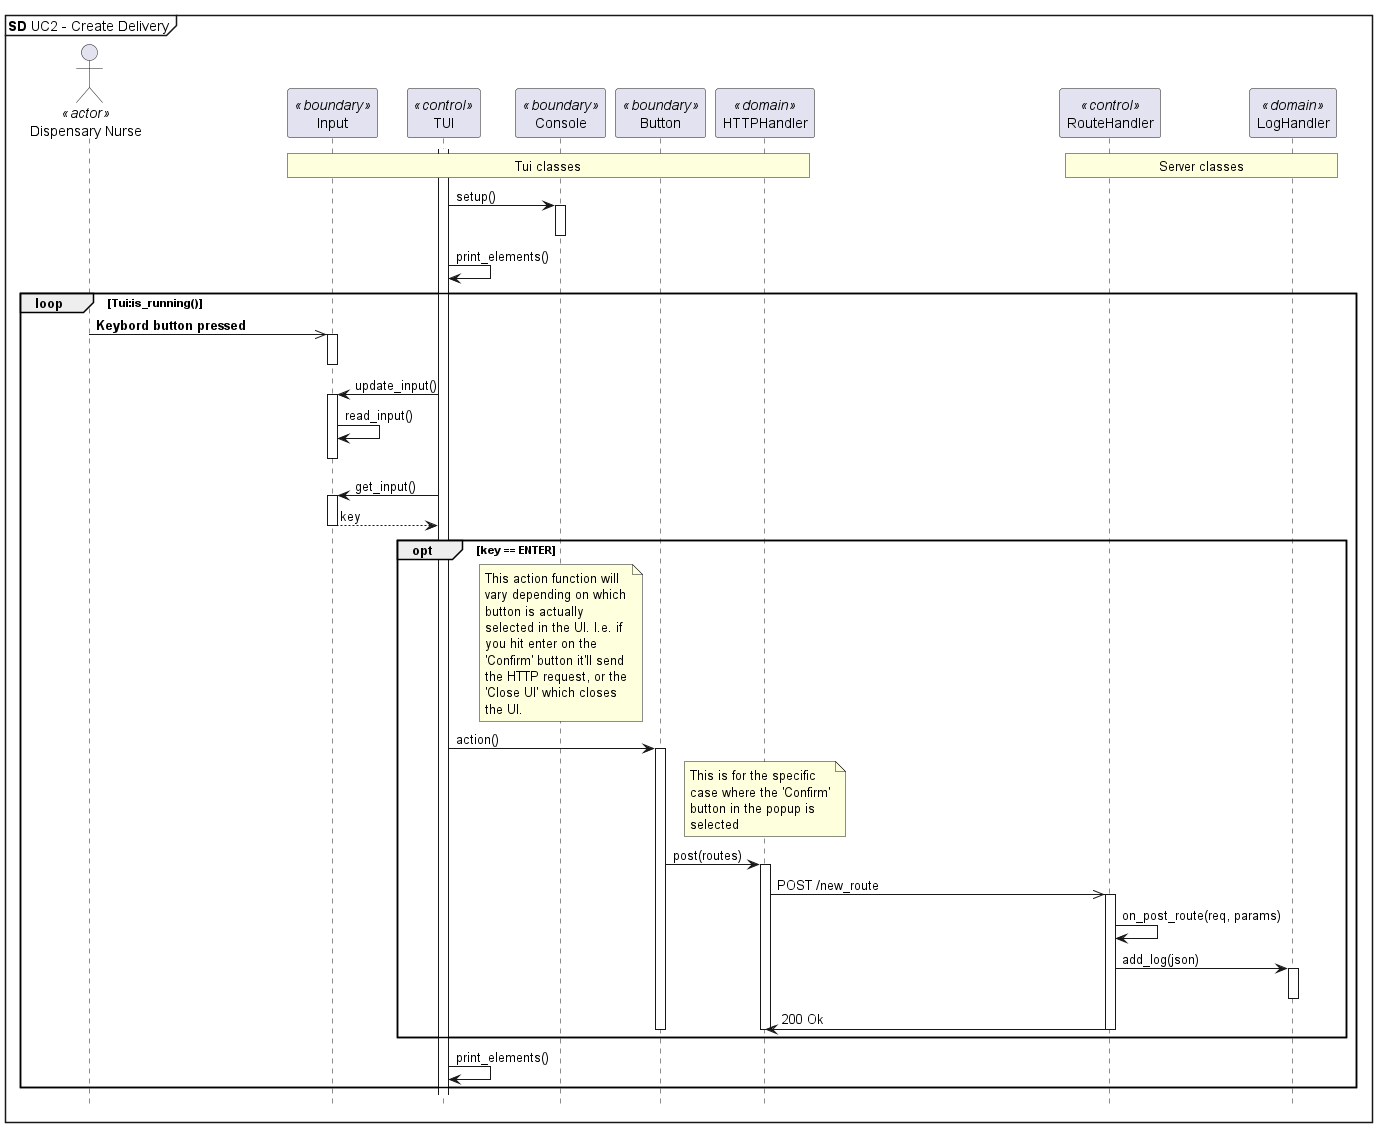

The diagram above was rendered by PlantUML. Its source (embedded in the PNG):
@startuml SD UC2 - Create Delivery - PC

<style>
note {
  MaximumWidth 150
}
</style>

mainframe **SD** UC2 - Create Delivery
hide footbox

actor "Dispensary Nurse" as dn <<actor>>
participant "Input" as in <<boundary>>
participant "TUI" as tui <<control>>
participant "Console" as cs <<boundary>>
participant "Button" as b <<boundary>>
'participant "TextElement" as te <<boundary>>
'participant "StatefulButton" as sb <<boundary>>
participant "HTTPHandler" as http <<domain>>

participant RouteHandler as r <<control>>
participant LogHandler as l <<domain>>

rnote over in, http: Tui classes
/ rnote over r, l: Server classes

'1. TUI active/open TUI
tui++

'2. TUI displays message and list of rooms
tui -> cs : setup()

'3.
cs++
cs--

'5.
tui -> tui: print_elements()

'6.
loop Tui:is_running()
  dn ->> in++ : **Keybord button pressed**
  in--
  tui -> in++ : update_input()
  in -> in : read_input()
  'extra hidden arrow for plantuml aligment
  in -[hidden]-> in
  in--
  tui -> in++ : get_input()
  in --> tui : key
  in--
  opt key == ENTER
    note over cs : This action function will vary depending on which button is actually selected in the UI. I.e. if you hit enter on the 'Confirm' button it'll send the HTTP request, or the 'Close UI' which closes the UI.
    tui -> b++ : action()

    note over http : This is for the specific case where the 'Confirm' button in the popup is selected

    b -> http++ : post(routes)
    http ->>r++ : POST /new_route
    r -> r : on_post_route(req, params)
    r -> l++ : add_log(json)
    l--
    r -> http : 200 Ok
    r--
    http--
    b--

  end
  tui -> tui : print_elements()
end

@enduml